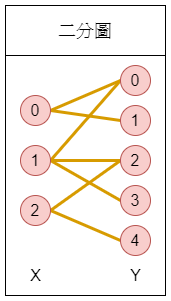

The diagram above was exported from draw.io. Its source (the exported page's mxGraphModel, read from the mxfile embedded in the PNG):
<mxGraphModel dx="1038" dy="499" grid="1" gridSize="10" guides="1" tooltips="1" connect="1" arrows="1" fold="1" page="1" pageScale="1" pageWidth="850" pageHeight="1100" math="0" shadow="0">
  <root>
    <mxCell id="0" />
    <mxCell id="1" parent="0" />
    <mxCell id="I1TjaLzpjjYmEi_AAoXm-1" value="&lt;font style=&quot;font-size: 18px&quot;&gt;二分圖&lt;/font&gt;" style="rounded=0;whiteSpace=wrap;html=1;" vertex="1" parent="1">
      <mxGeometry x="120" y="40" width="160" height="50" as="geometry" />
    </mxCell>
    <mxCell id="I1TjaLzpjjYmEi_AAoXm-3" value="" style="rounded=0;whiteSpace=wrap;html=1;" vertex="1" parent="1">
      <mxGeometry x="120" y="90" width="160" height="240" as="geometry" />
    </mxCell>
    <mxCell id="I1TjaLzpjjYmEi_AAoXm-18" style="rounded=0;orthogonalLoop=1;jettySize=auto;html=1;exitX=1;exitY=0.5;exitDx=0;exitDy=0;entryX=0;entryY=0.5;entryDx=0;entryDy=0;endArrow=none;endFill=0;fillColor=#ffe6cc;strokeColor=#d79b00;strokeWidth=3;" edge="1" parent="1" source="I1TjaLzpjjYmEi_AAoXm-4" target="I1TjaLzpjjYmEi_AAoXm-9">
      <mxGeometry relative="1" as="geometry" />
    </mxCell>
    <mxCell id="I1TjaLzpjjYmEi_AAoXm-19" style="edgeStyle=none;rounded=0;orthogonalLoop=1;jettySize=auto;html=1;exitX=1;exitY=0.5;exitDx=0;exitDy=0;entryX=0;entryY=0.5;entryDx=0;entryDy=0;endArrow=none;endFill=0;fillColor=#ffe6cc;strokeColor=#d79b00;strokeWidth=3;" edge="1" parent="1" source="I1TjaLzpjjYmEi_AAoXm-4" target="I1TjaLzpjjYmEi_AAoXm-10">
      <mxGeometry relative="1" as="geometry" />
    </mxCell>
    <mxCell id="I1TjaLzpjjYmEi_AAoXm-4" value="&lt;font style=&quot;font-size: 16px&quot;&gt;0&lt;/font&gt;" style="ellipse;whiteSpace=wrap;html=1;fillColor=#f8cecc;strokeColor=#b85450;" vertex="1" parent="1">
      <mxGeometry x="135" y="130" width="30" height="30" as="geometry" />
    </mxCell>
    <mxCell id="I1TjaLzpjjYmEi_AAoXm-20" style="edgeStyle=none;rounded=0;orthogonalLoop=1;jettySize=auto;html=1;exitX=1;exitY=0.5;exitDx=0;exitDy=0;entryX=0;entryY=0.5;entryDx=0;entryDy=0;endArrow=none;endFill=0;fillColor=#ffe6cc;strokeColor=#d79b00;strokeWidth=3;" edge="1" parent="1" source="I1TjaLzpjjYmEi_AAoXm-5" target="I1TjaLzpjjYmEi_AAoXm-11">
      <mxGeometry relative="1" as="geometry" />
    </mxCell>
    <mxCell id="I1TjaLzpjjYmEi_AAoXm-21" style="edgeStyle=none;rounded=0;orthogonalLoop=1;jettySize=auto;html=1;entryX=0;entryY=0.5;entryDx=0;entryDy=0;endArrow=none;endFill=0;fillColor=#ffe6cc;strokeColor=#d79b00;strokeWidth=3;exitX=1;exitY=0.5;exitDx=0;exitDy=0;" edge="1" parent="1" source="I1TjaLzpjjYmEi_AAoXm-5" target="I1TjaLzpjjYmEi_AAoXm-12">
      <mxGeometry relative="1" as="geometry" />
    </mxCell>
    <mxCell id="I1TjaLzpjjYmEi_AAoXm-22" style="edgeStyle=none;rounded=0;orthogonalLoop=1;jettySize=auto;html=1;entryX=0;entryY=0.5;entryDx=0;entryDy=0;endArrow=none;endFill=0;fillColor=#ffe6cc;strokeColor=#d79b00;strokeWidth=3;exitX=1;exitY=0.5;exitDx=0;exitDy=0;" edge="1" parent="1" source="I1TjaLzpjjYmEi_AAoXm-5" target="I1TjaLzpjjYmEi_AAoXm-9">
      <mxGeometry relative="1" as="geometry" />
    </mxCell>
    <mxCell id="I1TjaLzpjjYmEi_AAoXm-5" value="&lt;font style=&quot;font-size: 16px&quot;&gt;1&lt;/font&gt;" style="ellipse;whiteSpace=wrap;html=1;fillColor=#f8cecc;strokeColor=#b85450;" vertex="1" parent="1">
      <mxGeometry x="135" y="180" width="30" height="30" as="geometry" />
    </mxCell>
    <mxCell id="I1TjaLzpjjYmEi_AAoXm-23" style="edgeStyle=none;rounded=0;orthogonalLoop=1;jettySize=auto;html=1;entryX=0;entryY=0.5;entryDx=0;entryDy=0;endArrow=none;endFill=0;fillColor=#ffe6cc;strokeColor=#d79b00;strokeWidth=3;exitX=1;exitY=0.5;exitDx=0;exitDy=0;" edge="1" parent="1" source="I1TjaLzpjjYmEi_AAoXm-6" target="I1TjaLzpjjYmEi_AAoXm-11">
      <mxGeometry relative="1" as="geometry" />
    </mxCell>
    <mxCell id="I1TjaLzpjjYmEi_AAoXm-24" style="edgeStyle=none;rounded=0;orthogonalLoop=1;jettySize=auto;html=1;entryX=0;entryY=0.5;entryDx=0;entryDy=0;endArrow=none;endFill=0;fillColor=#ffe6cc;strokeColor=#d79b00;strokeWidth=3;exitX=1;exitY=0.5;exitDx=0;exitDy=0;" edge="1" parent="1" source="I1TjaLzpjjYmEi_AAoXm-6" target="I1TjaLzpjjYmEi_AAoXm-13">
      <mxGeometry relative="1" as="geometry" />
    </mxCell>
    <mxCell id="I1TjaLzpjjYmEi_AAoXm-6" value="&lt;font style=&quot;font-size: 16px&quot;&gt;2&lt;/font&gt;" style="ellipse;whiteSpace=wrap;html=1;fillColor=#f8cecc;strokeColor=#b85450;" vertex="1" parent="1">
      <mxGeometry x="135" y="230" width="30" height="30" as="geometry" />
    </mxCell>
    <mxCell id="I1TjaLzpjjYmEi_AAoXm-9" value="&lt;font style=&quot;font-size: 16px&quot;&gt;0&lt;/font&gt;" style="ellipse;whiteSpace=wrap;html=1;fillColor=#f8cecc;strokeColor=#b85450;" vertex="1" parent="1">
      <mxGeometry x="235" y="100" width="30" height="30" as="geometry" />
    </mxCell>
    <mxCell id="I1TjaLzpjjYmEi_AAoXm-10" value="&lt;font style=&quot;font-size: 16px&quot;&gt;1&lt;/font&gt;" style="ellipse;whiteSpace=wrap;html=1;fillColor=#f8cecc;strokeColor=#b85450;" vertex="1" parent="1">
      <mxGeometry x="235" y="140" width="30" height="30" as="geometry" />
    </mxCell>
    <mxCell id="I1TjaLzpjjYmEi_AAoXm-11" value="&lt;font style=&quot;font-size: 16px&quot;&gt;2&lt;/font&gt;" style="ellipse;whiteSpace=wrap;html=1;fillColor=#f8cecc;strokeColor=#b85450;" vertex="1" parent="1">
      <mxGeometry x="235" y="180" width="30" height="30" as="geometry" />
    </mxCell>
    <mxCell id="I1TjaLzpjjYmEi_AAoXm-12" value="&lt;font style=&quot;font-size: 16px&quot;&gt;3&lt;/font&gt;" style="ellipse;whiteSpace=wrap;html=1;fillColor=#f8cecc;strokeColor=#b85450;" vertex="1" parent="1">
      <mxGeometry x="235" y="220" width="30" height="30" as="geometry" />
    </mxCell>
    <mxCell id="I1TjaLzpjjYmEi_AAoXm-13" value="&lt;font style=&quot;font-size: 16px&quot;&gt;4&lt;/font&gt;" style="ellipse;whiteSpace=wrap;html=1;fillColor=#f8cecc;strokeColor=#b85450;" vertex="1" parent="1">
      <mxGeometry x="235" y="260" width="30" height="30" as="geometry" />
    </mxCell>
    <mxCell id="I1TjaLzpjjYmEi_AAoXm-16" value="&lt;font style=&quot;font-size: 16px&quot;&gt;X&lt;/font&gt;" style="text;html=1;align=center;verticalAlign=middle;resizable=0;points=[];autosize=1;" vertex="1" parent="1">
      <mxGeometry x="135" y="300" width="30" height="20" as="geometry" />
    </mxCell>
    <mxCell id="I1TjaLzpjjYmEi_AAoXm-17" value="&lt;font style=&quot;font-size: 16px&quot;&gt;Y&lt;/font&gt;" style="text;html=1;align=center;verticalAlign=middle;resizable=0;points=[];autosize=1;" vertex="1" parent="1">
      <mxGeometry x="235" y="300" width="30" height="20" as="geometry" />
    </mxCell>
  </root>
</mxGraphModel>